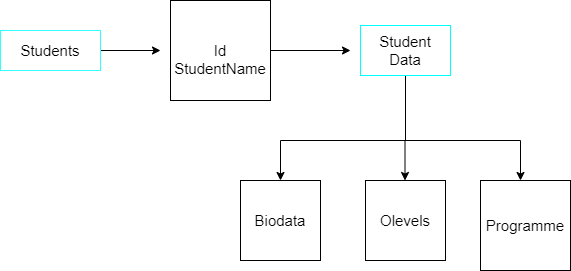

The diagram above was exported from draw.io. Its source (the exported page's mxGraphModel, read from the mxfile embedded in the PNG):
<mxGraphModel dx="640" dy="363" grid="1" gridSize="10" guides="1" tooltips="1" connect="1" arrows="1" fold="1" page="1" pageScale="1" pageWidth="850" pageHeight="1100" math="0" shadow="0">
  <root>
    <mxCell id="0" />
    <mxCell id="1" parent="0" />
    <mxCell id="4" style="edgeStyle=none;html=1;fontSize=15;" edge="1" parent="1" source="2">
      <mxGeometry relative="1" as="geometry">
        <mxPoint x="200" y="70" as="targetPoint" />
      </mxGeometry>
    </mxCell>
    <mxCell id="2" value="&lt;font style=&quot;font-size: 15px&quot;&gt;Students&lt;/font&gt;" style="rounded=0;whiteSpace=wrap;html=1;strokeColor=#33FFFF;" vertex="1" parent="1">
      <mxGeometry x="40" y="50" width="100" height="40" as="geometry" />
    </mxCell>
    <mxCell id="9" style="edgeStyle=none;html=1;fontSize=15;" edge="1" parent="1" source="8">
      <mxGeometry relative="1" as="geometry">
        <mxPoint x="390" y="70" as="targetPoint" />
      </mxGeometry>
    </mxCell>
    <mxCell id="8" value="&lt;br&gt;Id&lt;br&gt;StudentName" style="whiteSpace=wrap;html=1;aspect=fixed;fontSize=15;" vertex="1" parent="1">
      <mxGeometry x="210" y="20" width="100" height="100" as="geometry" />
    </mxCell>
    <mxCell id="11" style="edgeStyle=none;html=1;fontSize=15;endArrow=none;endFill=0;" edge="1" parent="1" source="10">
      <mxGeometry relative="1" as="geometry">
        <mxPoint x="445" y="160" as="targetPoint" />
      </mxGeometry>
    </mxCell>
    <mxCell id="10" value="Student&lt;br&gt;Data" style="rounded=0;whiteSpace=wrap;html=1;fontSize=15;strokeColor=#00FFFF;" vertex="1" parent="1">
      <mxGeometry x="400" y="45" width="90" height="50" as="geometry" />
    </mxCell>
    <mxCell id="12" value="" style="endArrow=none;html=1;fontSize=15;" edge="1" parent="1">
      <mxGeometry width="50" height="50" relative="1" as="geometry">
        <mxPoint x="320" y="160" as="sourcePoint" />
        <mxPoint x="560" y="160" as="targetPoint" />
      </mxGeometry>
    </mxCell>
    <mxCell id="13" value="" style="endArrow=classic;html=1;fontSize=15;" edge="1" parent="1">
      <mxGeometry width="50" height="50" relative="1" as="geometry">
        <mxPoint x="320" y="160" as="sourcePoint" />
        <mxPoint x="320" y="200" as="targetPoint" />
      </mxGeometry>
    </mxCell>
    <mxCell id="14" value="" style="endArrow=classic;html=1;fontSize=15;" edge="1" parent="1">
      <mxGeometry width="50" height="50" relative="1" as="geometry">
        <mxPoint x="444.5" y="160" as="sourcePoint" />
        <mxPoint x="444.5" y="200" as="targetPoint" />
      </mxGeometry>
    </mxCell>
    <mxCell id="15" value="" style="endArrow=classic;html=1;fontSize=15;" edge="1" parent="1">
      <mxGeometry width="50" height="50" relative="1" as="geometry">
        <mxPoint x="560" y="160" as="sourcePoint" />
        <mxPoint x="560" y="200" as="targetPoint" />
      </mxGeometry>
    </mxCell>
    <mxCell id="16" value="Biodata" style="whiteSpace=wrap;html=1;aspect=fixed;fontSize=15;" vertex="1" parent="1">
      <mxGeometry x="280" y="200" width="80" height="80" as="geometry" />
    </mxCell>
    <mxCell id="17" value="Olevels" style="whiteSpace=wrap;html=1;aspect=fixed;fontSize=15;" vertex="1" parent="1">
      <mxGeometry x="405" y="200" width="80" height="80" as="geometry" />
    </mxCell>
    <mxCell id="19" value="Programme" style="whiteSpace=wrap;html=1;aspect=fixed;fontSize=15;" vertex="1" parent="1">
      <mxGeometry x="520" y="200" width="90" height="90" as="geometry" />
    </mxCell>
  </root>
</mxGraphModel>